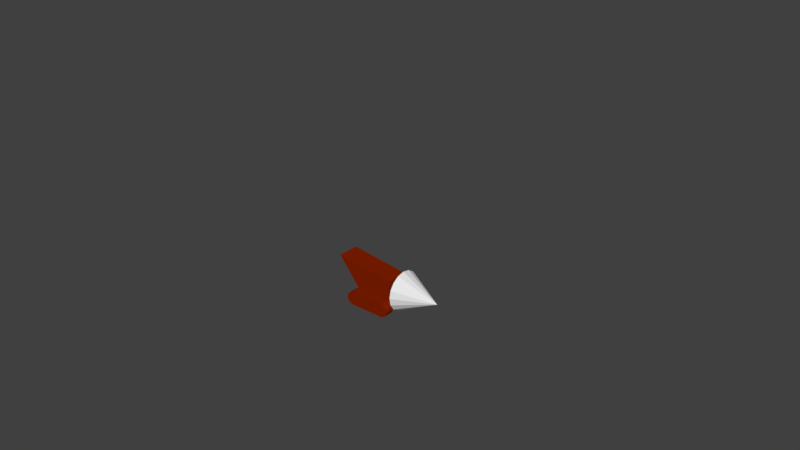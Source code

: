# Source: driller.blend  (saved by Blender 2.79.0; exported with 4.5.12 LTS)
import bpy
from mathutils import Matrix  # noqa: F401  (used for matrix-valued properties, if any)

bpy.ops.wm.read_factory_settings(use_empty=True)
scene = bpy.context.scene
scene.name = 'Scene'

# ---- collections
col_collection_1 = bpy.data.collections.new('Collection 1'); scene.collection.children.link(col_collection_1)
col_collection_7 = bpy.data.collections.new('Collection 7'); scene.collection.children.link(col_collection_7)
col_collection_7.hide_render = True
col_collection_7.hide_viewport = True

# ---- materials (node trees are filled in below, after node groups)
mat_base = bpy.data.materials.new('Base')
mat_base.alpha_threshold = 0.0
mat_base.use_transparent_shadow = False
mat_base.diffuse_color = (0.2266, 0.01448, 0.0, 1.0)
mat_base.roughness = 0.5
mat_base.line_color = (0.0, 0.0, 0.0, 1.0)
mat_material = bpy.data.materials.new('Material')
mat_material.alpha_threshold = 0.0
mat_material.use_transparent_shadow = False
mat_material.roughness = 0.5

# ---- material node trees

# ---- world
world_world = bpy.data.worlds.new('World'); scene.world = world_world
world_world.color = (0.05088, 0.05088, 0.05088)
world_world.use_sun_shadow = False
world_world.sun_shadow_jitter_overblur = 0.0
world_world.cycles.sampling_method = 'MANUAL'

# ---- meshes
me_cube_008 = bpy.data.meshes.new('Cube.008')
me_cube_008.from_pydata([(1.847, 1.944, 1.259), (3.341, 1.666, 1.484), (3.341, 3.053, 1.484), (2.975, 1.666, 1.85), (2.975, 3.053, 1.85), (2.475, 1.666, 1.984), (2.475, 3.053, 1.984), (0.0, 3.053, 1.984), (0.0, 1.666, 1.984), (-1.847, 1.944, 1.259), (0.0, 1.944, 1.259), (-3.341, 1.666, 1.484), (-3.341, 3.053, 1.484), (-2.975, 1.666, 1.85), (-2.975, 3.053, 1.85), (-2.475, 1.666, 1.984), (-2.475, 3.053, 1.984), (1.847, -1.944, 1.259), (1.847, 0.0, 1.259), (3.341, -1.666, 1.484), (3.341, -3.053, 1.484), (2.975, -1.666, 1.85), (2.975, -3.053, 1.85), (2.475, -1.666, 1.984), (2.475, -3.053, 1.984), (0.0, -3.053, 1.984), (0.0, -1.666, 1.984), (-1.847, -1.944, 1.259), (-1.847, 0.0, 1.259), (0.0, -1.944, 1.259), (0.0, 0.0, 1.259), (-3.341, -1.666, 1.484), (-3.341, -3.053, 1.484), (-2.975, -1.666, 1.85), (-2.975, -3.053, 1.85), (-2.475, -1.666, 1.984), (-2.475, -3.053, 1.984), (1.847, 1.944, 0.7098), (1.847, 1.927, 0.9845), (3.341, 1.666, 0.4845), (3.341, 3.053, 0.4845), (2.975, 1.666, 0.1184), (2.975, 3.053, 0.1184), (2.475, 1.666, -0.01555), (2.475, 3.053, -0.01555), (3.475, 1.666, 0.9845), (3.475, 3.053, 0.9845), (0.0, 3.053, -0.01555), (0.0, 1.666, -0.01555), (0.0, 1.666, 0.9845), (0.0, 3.053, 0.9845), (-1.847, 1.944, 0.7098), (-1.847, 1.927, 0.9845), (0.0, 1.944, 0.7098), (0.0, 1.927, 0.9845), (-3.341, 1.666, 0.4845), (-3.341, 3.053, 0.4845), (-2.975, 1.666, 0.1184), (-2.975, 3.053, 0.1184), (-2.475, 1.666, -0.01555), (-2.475, 3.053, -0.01555), (-3.475, 1.666, 0.9845), (-3.475, 3.053, 0.9845), (1.847, -1.944, 0.7098), (1.847, -1.927, 0.9845), (1.847, 0.0, 0.7098), (1.847, 0.0, 0.9845), (3.341, -1.666, 0.4845), (3.341, -3.053, 0.4845), (2.975, -1.666, 0.1184), (2.975, -3.053, 0.1184), (2.475, -1.666, -0.01555), (2.475, -3.053, -0.01555), (3.475, -1.666, 0.9845), (3.475, -3.053, 0.9845), (0.0, -3.053, -0.01555), (0.0, -1.666, -0.01555), (0.0, -1.666, 0.9845), (0.0, -3.053, 0.9845), (-1.847, -1.944, 0.7098), (-1.847, -1.927, 0.9845), (-1.847, 0.0, 0.7098), (-1.847, 0.0, 0.9845), (0.0, -1.944, 0.7098), (0.0, -1.927, 0.9845), (0.0, 0.0, 0.7098), (0.0, 0.0, 0.9845), (-3.341, -1.666, 0.4845), (-3.341, -3.053, 0.4845), (-2.975, -1.666, 0.1184), (-2.975, -3.053, 0.1184), (-2.475, -1.666, -0.01555), (-2.475, -3.053, -0.01555), (-3.475, -1.666, 0.9845), (-3.475, -3.053, 0.9845), (3.877, 1.099, 5.912), (3.877, 2.031, 5.289), (3.877, 2.653, 4.358), (3.877, 2.872, 3.259), (3.877, 2.653, 2.16), (3.877, 2.031, 1.228), (3.877, 1.099, 0.6052), (3.877, 5.488e-15, 6.131), (3.877, -1.099, 5.912), (3.877, -2.031, 5.289), (3.877, -2.653, 4.358), (3.877, -2.872, 3.259), (3.877, -2.653, 2.16), (3.877, -2.031, 1.228), (3.877, -1.099, 0.6052), (3.877, -5.488e-15, 0.3866), (9.621, 2.511e-07, 3.259), (1.556, 0.2385, 3.74), (4.311, 0.2385, 3.74), (1.556, 0.4408, 3.605), (4.311, 0.4408, 3.605), (1.556, 0.5759, 3.403), (4.311, 0.5759, 3.403), (1.556, 0.6233, 3.165), (4.311, 0.6233, 3.165), (1.556, 0.5759, 2.926), (4.311, 0.5759, 2.926), (1.556, 0.4408, 2.724), (4.311, 0.4408, 2.724), (1.556, 0.2385, 2.589), (4.311, 0.2385, 2.589), (1.556, -6.02e-08, 3.788), (4.311, 6.02e-08, 3.788), (1.556, -0.2385, 3.74), (4.311, -0.2385, 3.74), (1.556, -0.4408, 3.605), (4.311, -0.4408, 3.605), (1.556, -0.5759, 3.403), (4.311, -0.5759, 3.403), (1.556, -0.6233, 3.165), (4.311, -0.6233, 3.165), (1.556, -0.5759, 2.926), (4.311, -0.5759, 2.926), (1.556, -0.4408, 2.724), (4.311, -0.4408, 2.724), (1.556, -0.2385, 2.589), (4.311, -0.2385, 2.589), (1.556, -6.02e-08, 2.541), (4.311, 6.02e-08, 2.541), (-2.019, -1.581, 0.9771), (-6.015, -1.581, 5.911), (-2.019, 1.581, 0.9771), (-6.015, 1.581, 5.911), (2.757, -1.581, 0.9771), (2.757, -1.581, 4.906), (2.757, 1.581, 0.9771), (2.757, 1.581, 4.906)], [], [(6, 5, 3, 4), (4, 3, 1, 2), (2, 1, 45, 46), (5, 6, 7, 8), (5, 8, 49, 45, 1, 3), (7, 6, 4, 2, 46, 50), (16, 14, 13, 15), (14, 12, 11, 13), (12, 62, 61, 11), (15, 8, 7, 16), (15, 13, 11, 61, 49, 8), (7, 50, 62, 12, 14, 16), (24, 22, 21, 23), (22, 20, 19, 21), (20, 74, 73, 19), (23, 26, 25, 24), (23, 21, 19, 73, 77, 26), (25, 78, 74, 20, 22, 24), (36, 35, 33, 34), (34, 33, 31, 32), (32, 31, 93, 94), (35, 36, 25, 26), (35, 26, 77, 93, 31, 33), (25, 36, 34, 32, 94, 78), (44, 42, 41, 43), (42, 40, 39, 41), (40, 46, 45, 39), (43, 48, 47, 44), (43, 41, 39, 45, 49, 48), (47, 50, 46, 40, 42, 44), (60, 59, 57, 58), (58, 57, 55, 56), (56, 55, 61, 62), (59, 60, 47, 48), (59, 48, 49, 61, 55, 57), (47, 60, 58, 56, 62, 50), (72, 71, 69, 70), (70, 69, 67, 68), (68, 67, 73, 74), (71, 72, 75, 76), (71, 76, 77, 73, 67, 69), (75, 72, 70, 68, 74, 78), (92, 90, 89, 91), (90, 88, 87, 89), (88, 94, 93, 87), (91, 76, 75, 92), (91, 89, 87, 93, 77, 76), (75, 78, 94, 88, 90, 92), (102, 111, 95), (95, 111, 96), (96, 111, 97), (97, 111, 98), (98, 111, 99), (99, 111, 100), (100, 111, 101), (101, 111, 110), (102, 95, 96, 97, 98, 99, 100, 101, 110), (102, 103, 111), (103, 104, 111), (104, 105, 111), (105, 106, 111), (106, 107, 111), (107, 108, 111), (108, 109, 111), (109, 110, 111), (102, 110, 109, 108, 107, 106, 105, 104, 103), (126, 127, 113, 112), (112, 113, 115, 114), (114, 115, 117, 116), (116, 117, 119, 118), (118, 119, 121, 120), (120, 121, 123, 122), (122, 123, 125, 124), (124, 125, 143, 142), (126, 112, 114, 116, 118, 120, 122, 124, 142), (113, 127, 143, 125, 123, 121, 119, 117, 115), (126, 128, 129, 127), (128, 130, 131, 129), (130, 132, 133, 131), (132, 134, 135, 133), (134, 136, 137, 135), (136, 138, 139, 137), (138, 140, 141, 139), (140, 142, 143, 141), (126, 142, 140, 138, 136, 134, 132, 130, 128), (129, 131, 133, 135, 137, 139, 141, 143, 127), (144, 145, 147, 146), (146, 147, 151, 150), (150, 151, 149, 148), (148, 149, 145, 144), (146, 150, 148, 144), (151, 147, 145, 149)])
me_cube_008.polygons.foreach_set('material_index', [0, 0, 0, 0, 0, 0, 0, 0, 0, 0, 0, 0, 0, 0, 0, 0, 0, 0, 0, 0, 0, 0, 0, 0, 0, 0, 0, 0, 0, 0, 0, 0, 0, 0, 0, 0, 0, 0, 0, 0, 0, 0, 0, 0, 0, 0, 0, 0, 1, 1, 1, 1, 1, 1, 1, 1, 1, 1, 1, 1, 1, 1, 1, 1, 1, 1, 1, 1, 1, 1, 1, 1, 0, 0, 0, 0, 1, 1, 1, 1, 1, 1, 1, 0, 0, 0, 0, 0, 0, 0, 0, 0])
me_cube_008.materials.append(mat_base)
me_cube_008.materials.append(mat_material)
me_cube_008.use_remesh_preserve_volume = False
me_cube_008.use_remesh_preserve_attributes = False
me_cube_008.use_mirror_vertex_groups = False
me_cube_008.update()
me_cube_007 = bpy.data.meshes.new('Cube.007')
me_cube_007.from_pydata([(-2.021, -1.0, -1.0), (-4.549, -1.0, 2.121), (-2.021, 1.0, -1.0), (-4.549, 1.0, 2.121), (1.0, -1.0, -1.0), (1.0, -1.0, 1.485), (1.0, 1.0, -1.0), (1.0, 1.0, 1.485)], [], [(0, 1, 3, 2), (2, 3, 7, 6), (6, 7, 5, 4), (4, 5, 1, 0), (2, 6, 4, 0), (7, 3, 1, 5)])
me_cube_007.use_remesh_preserve_volume = False
me_cube_007.use_remesh_preserve_attributes = False
me_cube_007.use_mirror_vertex_groups = False
me_cube_007.update()
me_cylinder_010 = bpy.data.meshes.new('Cylinder.010')
me_cylinder_010.from_pydata([(0.0, 1.0, -1.0), (0.0, 1.0, 1.0), (0.3827, 0.9239, -1.0), (0.3827, 0.9239, 1.0), (0.7071, 0.7071, -1.0), (0.7071, 0.7071, 1.0), (0.9239, 0.3827, -1.0), (0.9239, 0.3827, 1.0), (1.0, -4.371e-08, -1.0), (1.0, -4.371e-08, 1.0), (0.9239, -0.3827, -1.0), (0.9239, -0.3827, 1.0), (0.7071, -0.7071, -1.0), (0.7071, -0.7071, 1.0), (0.3827, -0.9239, -1.0), (0.3827, -0.9239, 1.0), (1.51e-07, -1.0, -1.0), (1.51e-07, -1.0, 1.0)], [], [(0, 1, 3, 2), (2, 3, 5, 4), (4, 5, 7, 6), (6, 7, 9, 8), (8, 9, 11, 10), (10, 11, 13, 12), (12, 13, 15, 14), (14, 15, 17, 16), (0, 2, 4, 6, 8, 10, 12, 14, 16), (3, 1, 17, 15, 13, 11, 9, 7, 5)])
me_cylinder_010.use_remesh_preserve_volume = False
me_cylinder_010.use_remesh_preserve_attributes = False
me_cylinder_010.use_mirror_vertex_groups = False
me_cylinder_010.update()
me_cone_002 = bpy.data.meshes.new('Cone.002')
me_cone_002.from_pydata([(-4.371e-08, 1.0, 0.0), (0.3827, 0.9239, 0.0), (0.7071, 0.7071, 0.0), (0.9239, 0.3827, 0.0), (1.0, 0.0, 0.0), (0.9239, -0.3827, 0.0), (0.7071, -0.7071, 0.0), (0.3827, -0.9239, 0.0), (1.073e-07, -1.0, 0.0), (-4.371e-08, 4.371e-08, 2.0)], [], [(0, 9, 1), (1, 9, 2), (2, 9, 3), (3, 9, 4), (4, 9, 5), (5, 9, 6), (6, 9, 7), (7, 9, 8), (0, 1, 2, 3, 4, 5, 6, 7, 8)])
me_cone_002.use_remesh_preserve_volume = False
me_cone_002.use_remesh_preserve_attributes = False
me_cone_002.use_mirror_vertex_groups = False
me_cone_002.update()
me_cube_002 = bpy.data.meshes.new('Cube.002')
me_cube_002.from_pydata([(0.0, 3.053, 1.0), (0.0, 1.666, 1.0), (0.0, 1.666, 0.0), (0.0, 3.053, 0.0), (1.847, 1.944, 0.2746), (1.847, 1.927, 0.0), (1.847, 0.0, 0.2746), (1.847, 0.0, 0.0), (0.0, 1.944, 0.2746), (0.0, 1.927, 0.0), (0.0, 0.0, 0.2746), (0.0, 0.0, 0.0), (3.341, 1.666, 0.5), (3.341, 3.053, 0.5), (2.975, 1.666, 0.866), (2.975, 3.053, 0.866), (2.475, 1.666, 1.0), (2.475, 3.053, 1.0), (3.475, 1.666, 0.0), (3.475, 3.053, 0.0)], [], [(17, 16, 14, 15), (15, 14, 12, 13), (13, 12, 18, 19), (16, 17, 0, 1), (16, 1, 2, 18, 12, 14), (0, 17, 15, 13, 19, 3)])
me_cube_002.use_remesh_preserve_volume = False
me_cube_002.use_remesh_preserve_attributes = False
me_cube_002.use_mirror_vertex_groups = False
me_cube_002.update()

# ---- objects
ob_cube_005 = bpy.data.objects.new('Cube.005', me_cube_008)
ob_cube_003 = bpy.data.objects.new('Cube.003', me_cube_007)
ob_cylinder_001 = bpy.data.objects.new('Cylinder.001', me_cylinder_010)
ob_cone = bpy.data.objects.new('Cone', me_cone_002)
ob_cube_001 = bpy.data.objects.new('Cube.001', me_cube_002)

# ---- transforms, parenting, visibility, modifiers, constraints
ob_cube_005.location = (0.0, 0.0, -2.98e-08)
ob_cube_005.scale = (0.09652, 0.09652, 0.09652)
ob_cube_005.lineart.crease_threshold = 0.0
ob_cube_003.location = (-0.9878, 0.0, 2.835)
ob_cube_003.scale = (2.848, 2.848, 2.848)
ob_cube_003.lineart.crease_threshold = 0.0
ob_cylinder_001.location = (2.18, 0.0, 3.928)
ob_cylinder_001.rotation_euler = (1.571, 0.0, 1.571)
ob_cylinder_001.scale = (1.123, 1.123, 2.482)
ob_cylinder_001.lineart.crease_threshold = 0.0
_m = ob_cylinder_001.modifiers.new('Mirror', 'MIRROR')
_m.use_clip = True
ob_cone.location = (3.879, 0.0, 4.098)
ob_cone.rotation_euler = (1.571, 0.0, 1.571)
ob_cone.scale = (5.175, 5.175, 5.175)
ob_cone.lineart.crease_threshold = 0.0
_m = ob_cone.modifiers.new('Mirror', 'MIRROR')
_m.use_clip = True
ob_cube_001.location = (-3.107, 0.0, 0.0)
ob_cube_001.scale = (1.802, 1.802, 1.802)
ob_cube_001.lineart.crease_threshold = 0.0
_m = ob_cube_001.modifiers.new('Mirror', 'MIRROR')
_m.use_axis = (True, True, True)
_m.use_clip = True

# ---- collection membership
col_collection_1.objects.link(ob_cube_005)
col_collection_7.objects.link(ob_cube_003)
col_collection_7.objects.link(ob_cylinder_001)
col_collection_7.objects.link(ob_cone)
col_collection_7.objects.link(ob_cube_001)

# ---- scene / render settings (as saved in the file)
scene.frame_start = 1; scene.frame_end = 250; scene.frame_set(1)
scene.render.engine = 'BLENDER_EEVEE_NEXT'
scene.render.resolution_percentage = 50
scene.render.dither_intensity = 0.0
scene.cycles.use_denoising = False
scene.cycles.samples = 128
scene.cycles.sampling_pattern = 'TABULATED_SOBOL'
scene.cycles.use_adaptive_sampling = False
scene.cycles.use_light_tree = False
scene.cycles.blur_glossy = 0.0
scene.cycles.sample_clamp_indirect = 0.0
scene.view_settings.view_transform = 'Standard'
bpy.context.view_layer.update()

# ---- added for rendering (the .blend has no active camera and no usable light): camera, sun
cam_auto = bpy.data.cameras.new('AutoCamera')
cam_auto.lens = 50.0
cam_auto.sensor_width = 36.0
cam_auto.clip_end = 1000.0
ob_auto_camera = bpy.data.objects.new('AutoCamera', cam_auto)
scene.collection.objects.link(ob_auto_camera)
ob_auto_camera.location = (8.26659, -9.53814, 7.60352)
ob_auto_camera.rotation_euler = (1.09748, -7.21219e-08, 0.694738)
scene.camera = ob_auto_camera
light_auto_sun = bpy.data.lights.new('AutoSun', 'SUN')
light_auto_sun.energy = 3.0
light_auto_sun.angle = 0.0523599
ob_auto_sun = bpy.data.objects.new('AutoSun', light_auto_sun)
scene.collection.objects.link(ob_auto_sun)
ob_auto_sun.rotation_euler = (0.872665, 0.174533, 0.523599)
bpy.context.view_layer.update()
